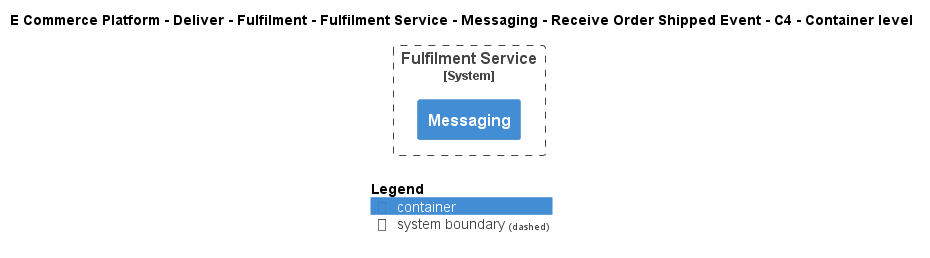

The diagram above was rendered by PlantUML. Its source (embedded in the PNG):
@startuml
!include ..\..\..\..\..\..\..\..\..\.c4s\C4_Container.puml

AddElementTag("c4interflow:lifecycle:new", $bgColor=green, $fontColor=#ffffff, $borderColor=green, $shadowing="False")
AddElementTag("c4interflow:lifecycle:changed", $bgColor=orange, $fontColor=#ffffff, $borderColor=orange, $shadowing="False")
AddElementTag("c4interflow:lifecycle:removed", $bgColor=red, $fontColor=#ffffff, $borderColor=red, $shadowing="False")

AddRelTag("c4interflow:lifecycle:new", $textColor=green, $lineColor=green)
AddRelTag("c4interflow:lifecycle:changed", $textColor=orange, $lineColor=orange)
AddRelTag("c4interflow:lifecycle:removed", $textColor=red, $lineColor=red)

SHOW_PERSON_PORTRAIT()
LAYOUT_TOP_DOWN()

skinparam linetype polyline

title E Commerce Platform - Deliver - Fulfilment - Fulfilment Service - Messaging - Receive Order Shipped Event - C4 - Container level


System_Boundary(ECommercePlatform.Deliver.Fulfilment.SoftwareSystems.FulfilmentService, "Fulfilment Service") {
    Container(ECommercePlatform.Deliver.Fulfilment.SoftwareSystems.FulfilmentService.Containers.Messaging, "Messaging", "", "")
}



SHOW_LEGEND()
@enduml